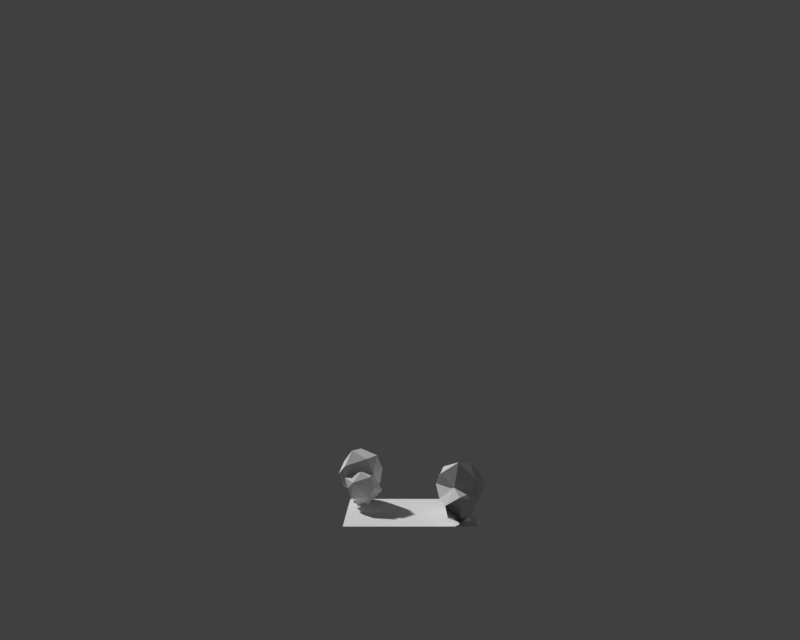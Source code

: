 # Source: StraightTile.blend  (saved by Blender 2.79.0; exported with 4.5.12 LTS)
import bpy
from mathutils import Matrix  # noqa: F401  (used for matrix-valued properties, if any)

bpy.ops.wm.read_factory_settings(use_empty=True)
scene = bpy.context.scene
scene.name = 'Scene'

# ---- collections
col_collection_1 = bpy.data.collections.new('Collection 1'); scene.collection.children.link(col_collection_1)

# ---- materials (node trees are filled in below, after node groups)
mat_material_004 = bpy.data.materials.new('Material.004')
mat_material_004.alpha_threshold = 0.0
mat_material_004.use_transparent_shadow = False
mat_material_004.roughness = 0.5
mat_material_004.specular_intensity = 0.0

# ---- material node trees

# ---- world
world_world = bpy.data.worlds.new('World'); scene.world = world_world
world_world.color = (0.05088, 0.05088, 0.05088)
world_world.use_sun_shadow = False
world_world.sun_shadow_jitter_overblur = 0.0
world_world.cycles.sampling_method = 'MANUAL'

# ---- cameras
cam_camera = bpy.data.cameras.new('Camera')
cam_camera.clip_end = 100.0
cam_camera.lens = 35.0
cam_camera.sensor_width = 32.0
cam_camera.sensor_height = 18.0
cam_camera.ortho_scale = 7.314
cam_camera.dof.focus_distance = 0.0
cam_camera.dof.aperture_fstop = 128.0

# ---- meshes
me_plane = bpy.data.meshes.new('Plane')
me_plane.from_pydata([(-1.0, -1.0, 0.0), (1.0, -1.0, 0.0), (-1.0, 1.0, 0.0), (1.0, 1.0, 0.0), (0.8905, -0.4938, 0.1301), (0.8411, -0.4612, 0.1767), (0.8266, -0.3393, 0.2512), (0.8133, -0.3189, 0.2103), (0.8594, -0.4703, 0.1108), (0.8638, -0.3123, 0.2105), (0.9109, -0.5394, 0.1351), (0.8598, -0.705, 0.238), (0.8727, -0.552, -0.003762), (0.9269, -0.7142, 0.2445), (0.8578, -0.5874, 0.1351), (0.896, -0.5748, 0.2739), (0.7446, -0.5601, -0.003763), (0.769, -0.4843, -0.003763), (0.7393, -0.555, 0.2739), (0.8455, -0.4592, 0.2739), (0.9204, -0.499, 0.2739), (0.8607, -0.4885, -0.01372), (0.8196, -0.5999, -0.003763), (0.7921, -0.3506, 0.2488), (0.7789, -0.3303, 0.2079), (0.8293, -0.3237, 0.2081), (0.8253, -0.7163, 0.2356), (0.8924, -0.7255, 0.2421), (0.8615, -0.5861, 0.2715), (0.7048, -0.5663, 0.2715), (0.811, -0.4705, 0.2715), (0.8859, -0.5104, 0.2715), (0.9536, -1.154, 0.1651), (0.9424, -1.179, 0.4678), (0.7994, -0.9431, 0.5623), (0.9047, -0.9193, 0.03388), (0.9207, -0.7191, 0.1836), (1.118, -0.911, 0.2642), (1.087, -1.045, 0.1992), (0.7466, -1.123, 0.1404), (0.6755, -0.8663, 0.2555), (0.7256, -0.6113, 0.165), (1.055, -0.8379, 0.4916), (1.117, -0.985, 0.4023), (0.7276, -1.2, 0.3356), (0.5757, -0.9703, 0.3917), (0.4434, -0.7076, 0.5681), (0.8337, -0.331, 0.1478), (1.046, -0.2749, 0.4949), (0.7835, -0.1427, 0.612), (0.6619, -0.1682, 0.08181), (0.6442, 0.04307, 0.227), (0.937, -0.1147, 0.1871), (0.442, -0.2416, 0.2952), (0.5519, 0.04135, 0.3831), (0.9032, 0.02248, 0.4651), (0.9868, -0.09833, 0.3541), (0.6554, -0.4007, 0.2754), (0.6343, 0.01406, 0.5519), (0.5831, -0.2623, 0.5703), (1.09, -0.8028, 0.6785), (0.8011, -0.6954, 0.9073), (0.4814, -0.5781, 0.3609), (1.063, -0.3712, 0.3617), (1.072, -0.5849, 0.2859), (1.048, -0.2817, 0.6794), (1.159, -0.4494, 0.5308), (0.5397, -0.7843, 0.7373), (0.6923, -0.3026, 0.7951), (0.533, -0.5789, 0.8132), (0.9464, -0.5335, 0.8951), (-0.8446, 0.2193, 0.218), (-0.8384, 0.1958, 0.1771), (-0.8884, 0.2053, 0.1773), (-0.762, 0.5771, 0.2048), (-0.8229, 0.6068, 0.2113), (-0.8371, 0.4647, 0.2407), (-0.6943, 0.397, 0.2407), (-0.8252, 0.3391, 0.2407), (-0.8839, 0.4004, 0.2407), (-0.7471, 1.033, 0.1344), (-0.729, 1.053, 0.437), (-0.6666, 0.7844, 0.5315), (-0.774, 0.7947, 0.00309), (-0.8518, 0.6095, 0.1529), (-0.9796, 0.8535, 0.2334), (-0.908, 0.971, 0.1684), (-0.5604, 0.9385, 0.1096), (-0.5729, 0.6729, 0.2247), (-0.7001, 0.4462, 0.1342), (-0.9425, 0.7644, 0.4609), (-0.9555, 0.9235, 0.3715), (-0.5183, 1.006, 0.3048), (-0.4456, 0.7404, 0.3609), (-0.402, 0.4496, 0.5373), (-0.8903, 0.2137, 0.117), (-1.11, 0.2266, 0.4641), (-0.9014, 0.01909, 0.5812), (-0.7779, 0.005399, 0.05102), (-0.827, -0.2009, 0.1962), (-1.056, 0.0404, 0.1563), (-0.546, 0.006428, 0.2644), (-0.7388, -0.2281, 0.3523), (-1.067, -0.1005, 0.4343), (-1.108, 0.0404, 0.3233), (-0.6992, 0.2242, 0.2446), (-0.8086, -0.1764, 0.5212), (-0.6737, 0.07016, 0.5395), (-0.9866, 0.742, 0.6478), (-0.7456, 0.5497, 0.8765), (-0.4785, 0.3384, 0.3301), (-1.095, 0.3234, 0.331), (-1.038, 0.5294, 0.2551), (-1.11, 0.2339, 0.6486), (-1.162, 0.4276, 0.5), (-0.4695, 0.5525, 0.7065), (-0.7649, 0.1426, 0.7643), (-0.5272, 0.3553, 0.7824), (-0.9342, 0.4412, 0.8643), (-0.9724, 0.3192, 0.1113), (-0.9356, 0.2729, 0.1579), (-0.9598, 0.1525, 0.2325), (-0.9536, 0.129, 0.1915), (-0.9501, 0.2872, 0.092), (-1.004, 0.1385, 0.1917), (-0.9775, 0.3689, 0.1163), (-0.8772, 0.5102, 0.2192), (-0.9372, 0.3689, -0.02255), (-0.9381, 0.5399, 0.2257), (-0.912, 0.3979, 0.1163), (-0.9523, 0.3978, 0.2552), (-0.8131, 0.3366, -0.02255), (-0.8599, 0.2723, -0.02255), (-0.8095, 0.3301, 0.2552), (-0.9404, 0.2723, 0.2552), (-0.9991, 0.3335, 0.2552), (-0.9456, 0.3048, -0.0325), (-0.8718, 0.3979, -0.02255)], [], [(0, 1, 3, 2), (7, 8, 5), (9, 4, 8), (10, 13, 12), (11, 14, 12), (22, 18, 16), (16, 18, 17), (15, 14, 10), (6, 7, 5), (7, 9, 8), (6, 4, 9, 7), (13, 11, 12), (22, 14, 15, 18), (17, 18, 19), (8, 17, 19, 5), (20, 15, 10, 21, 4), (21, 12, 22, 16, 17), (10, 12, 21), (14, 22, 12), (19, 20, 4, 5), (4, 6, 5), (21, 17, 8, 4), (14, 11, 13, 10), (28, 31, 30, 29), (35, 38, 32), (32, 38, 33), (41, 36, 35), (36, 41, 42), (32, 33, 44), (39, 44, 40), (33, 42, 34), (44, 33, 34), (46, 45, 34), (45, 44, 34), (40, 44, 45), (43, 42, 33), (40, 45, 46), (39, 32, 44), (33, 38, 43), (38, 37, 43), (43, 37, 42), (37, 36, 42), (35, 32, 39), (38, 35, 37), (35, 36, 37), (50, 52, 47), (47, 52, 48), (51, 54, 55), (47, 48, 57), (53, 50, 47, 57), (55, 58, 49), (48, 55, 49), (59, 48, 49), (59, 65, 48), (58, 59, 49), (53, 57, 59), (56, 55, 48), (55, 54, 58), (54, 59, 58), (54, 53, 59), (48, 52, 56), (56, 52, 55), (52, 51, 55), (51, 53, 54), (50, 51, 52), (50, 53, 51), (63, 64, 41, 57), (41, 64, 60, 42), (62, 46, 59), (68, 69, 61, 70), (42, 60, 34), (65, 68, 70), (60, 65, 70), (34, 60, 61), (69, 67, 61), (67, 34, 61), (61, 60, 70), (46, 34, 67), (66, 65, 60), (65, 59, 68), (59, 69, 68), (59, 46, 69), (46, 67, 69), (60, 64, 66), (64, 63, 66), (66, 63, 48, 65), (57, 62, 59), (62, 40, 46), (57, 41, 40, 62), (63, 57, 48), (40, 41, 35, 39), (44, 32, 35, 41, 40), (76, 79, 78, 77), (83, 86, 80), (80, 86, 81), (89, 84, 83), (84, 89, 90), (80, 81, 92), (87, 92, 88), (81, 90, 82), (92, 81, 82), (94, 93, 82), (93, 92, 82), (88, 92, 93), (91, 90, 81), (88, 93, 94), (87, 80, 92), (81, 86, 91), (86, 85, 91), (91, 85, 90), (85, 84, 90), (83, 80, 87), (86, 83, 85), (83, 84, 85), (98, 100, 95), (95, 100, 96), (99, 102, 103), (95, 96, 105), (101, 98, 95, 105), (103, 106, 97), (96, 103, 97), (107, 96, 97), (107, 113, 96), (106, 107, 97), (101, 105, 107), (104, 103, 96), (103, 102, 106), (102, 107, 106), (102, 101, 107), (96, 100, 104), (104, 100, 103), (100, 99, 103), (99, 101, 102), (98, 99, 100), (98, 101, 99), (111, 112, 89, 105), (89, 112, 108, 90), (110, 94, 107), (116, 117, 109, 118), (90, 108, 82), (113, 116, 118), (108, 113, 118), (82, 108, 109), (117, 115, 109), (115, 82, 109), (109, 108, 118), (94, 82, 115), (114, 113, 108), (113, 107, 116), (107, 117, 116), (107, 94, 117), (94, 115, 117), (108, 112, 114), (112, 111, 114), (114, 111, 96, 113), (105, 110, 107), (110, 88, 94), (105, 89, 88, 110), (111, 105, 96), (88, 89, 83, 87), (92, 80, 83, 89, 88), (122, 123, 120), (124, 119, 123), (125, 128, 127), (126, 129, 127), (137, 133, 131), (131, 133, 132), (130, 129, 125), (121, 122, 120), (122, 124, 123), (121, 119, 124, 122), (128, 126, 127), (137, 129, 130, 133), (132, 133, 134), (123, 132, 134, 120), (135, 130, 125, 136, 119), (136, 127, 137, 131, 132), (125, 127, 136), (129, 137, 127), (134, 135, 119, 120), (119, 121, 120), (136, 132, 123, 119), (129, 126, 128, 125)])
me_plane.polygons.foreach_set('use_smooth', [0, 1, 1, 1, 1, 1, 1, 1, 1, 1, 1, 1, 1, 1, 1, 1, 1, 1, 1, 1, 1, 1, 1, 1, 1, 1, 1, 1, 1, 1, 1, 1, 1, 1, 1, 1, 1, 1, 1, 1, 1, 1, 1, 1, 1, 1, 1, 1, 1, 1, 1, 1, 1, 1, 1, 1, 1, 1, 1, 1, 1, 1, 1, 1, 1, 1, 1, 1, 1, 1, 1, 1, 1, 1, 1, 1, 1, 1, 1, 1, 1, 1, 1, 1, 1, 1, 1, 1, 1, 1, 1, 1, 1, 1, 1, 1, 1, 1, 1, 1, 1, 1, 1, 1, 1, 1, 1, 1, 1, 1, 1, 1, 1, 1, 1, 1, 1, 1, 1, 1, 1, 1, 1, 1, 1, 1, 1, 1, 1, 1, 1, 1, 1, 1, 1, 1, 1, 1, 1, 1, 1, 1, 1, 1, 1, 1, 1, 1, 1, 1, 1, 1, 1, 1, 1, 1, 1, 1, 1, 1, 1, 1, 1, 1, 1, 1, 1, 1, 1, 1, 1, 1, 1, 1, 1, 1, 1, 1, 1, 1, 1, 1, 1])
_k = set([(4, 5), (4, 6), (4, 8), (4, 9), (4, 20), (4, 21), (5, 6), (5, 7), (5, 8), (5, 19), (6, 7), (7, 8), (7, 9), (8, 9), (8, 17), (10, 12), (10, 13), (10, 14), (10, 15), (10, 21), (11, 12), (11, 13), (11, 14), (12, 13), (12, 14), (12, 21), (12, 22), (14, 15), (14, 22), (16, 17), (16, 18), (16, 22), (17, 18), (17, 19), (17, 21), (18, 22), (32, 33), (32, 38), (32, 39), (33, 34), (33, 38), (33, 42), (33, 43), (33, 44), (34, 42), (34, 44), (34, 45), (34, 46), (34, 60), (34, 61), (34, 67), (35, 36), (35, 37), (35, 38), (35, 39), (36, 37), (36, 41), (36, 42), (37, 38), (37, 42), (37, 43), (38, 43), (39, 40), (39, 44), (40, 45), (40, 46), (40, 62), (41, 42), (41, 57), (41, 64), (42, 43), (42, 60), (44, 45), (45, 46), (46, 59), (46, 62), (46, 67), (46, 69), (47, 48), (47, 50), (47, 52), (47, 57), (48, 49), (48, 52), (48, 55), (48, 56), (48, 57), (48, 59), (48, 63), (48, 65), (49, 55), (49, 58), (49, 59), (50, 51), (50, 52), (50, 53), (51, 52), (51, 53), (51, 54), (51, 55), (52, 55), (52, 56), (53, 54), (53, 57), (53, 59), (54, 55), (54, 58), (55, 56), (55, 58), (57, 59), (57, 62), (57, 63), (58, 59), (59, 62), (59, 65), (59, 68), (59, 69), (60, 61), (60, 64), (60, 65), (60, 66), (60, 70), (61, 67), (61, 69), (61, 70), (63, 64), (63, 66), (64, 66), (65, 66), (65, 68), (65, 70), (67, 69), (68, 69), (68, 70), (80, 81), (80, 86), (80, 87), (81, 82), (81, 86), (81, 90), (81, 91), (81, 92), (82, 90), (82, 92), (82, 93), (82, 94), (82, 108), (82, 109), (82, 115), (83, 84), (83, 85), (83, 86), (83, 87), (84, 85), (84, 89), (84, 90), (85, 86), (85, 90), (85, 91), (86, 91), (87, 88), (87, 92), (88, 93), (88, 94), (88, 110), (89, 90), (89, 105), (89, 112), (90, 91), (90, 108), (92, 93), (93, 94), (94, 107), (94, 110), (94, 115), (94, 117), (95, 96), (95, 98), (95, 100), (95, 105), (96, 97), (96, 100), (96, 103), (96, 104), (96, 105), (96, 107), (96, 111), (96, 113), (97, 103), (97, 106), (97, 107), (98, 99), (98, 100), (98, 101), (99, 100), (99, 101), (99, 102), (99, 103), (100, 103), (100, 104), (101, 102), (101, 105), (101, 107), (102, 103), (102, 106), (103, 104), (103, 106), (105, 107), (105, 110), (105, 111), (106, 107), (107, 110), (107, 113), (107, 116), (107, 117), (108, 109), (108, 112), (108, 113), (108, 114), (108, 118), (109, 115), (109, 117), (109, 118), (111, 112), (111, 114), (112, 114), (113, 114), (113, 116), (113, 118), (115, 117), (116, 117), (116, 118), (119, 120), (119, 121), (119, 123), (119, 124), (119, 135), (119, 136), (120, 121), (120, 122), (120, 123), (120, 134), (121, 122), (122, 123), (122, 124), (123, 124), (123, 132), (125, 127), (125, 128), (125, 129), (125, 130), (125, 136), (126, 127), (126, 128), (126, 129), (127, 128), (127, 129), (127, 136), (127, 137), (129, 130), (129, 137), (131, 132), (131, 133), (131, 137), (132, 133), (132, 134), (132, 136), (133, 137)])
me_plane.attributes.new('sharp_edge', 'BOOLEAN', 'EDGE').data.foreach_set('value', [ (min(e.vertices), max(e.vertices)) in _k for e in me_plane.edges])
_uv = me_plane.uv_layers.new(name='UVMap')
_uv.uv.foreach_set('vector', [0.5716, 0.9414, 0.5708, 0.554, 0.9468, 0.551, 0.9453, 0.9414, 0.2638, 0.9835, 0.2604, 0.9471, 0.2871, 0.9632, 0.3438, 0.9612, 0.3533, 0.9955, 0.3358, 0.9955, 0.4179, 0.8755, 0.4318, 0.7663, 0.4318, 0.9513, 0.4896, 0.9574, 0.4831, 0.8595, 0.4896, 0.7663, 0.3753, 0.9201, 0.4027, 0.7663, 0.4027, 0.9293, 0.2837, 0.9266, 0.2604, 0.7663, 0.2996, 0.9471, 0.3424, 0.7663, 0.3589, 0.8432, 0.3358, 0.8597, 0.2871, 0.9886, 0.2638, 0.9835, 0.2871, 0.9632, 0.3321, 0.9844, 0.3135, 0.974, 0.3321, 0.9471, 0.2884, 0.9471, 0.3135, 0.9831, 0.2871, 0.9831, 0.2908, 0.9609, 0.4572, 0.961, 0.4318, 0.9538, 0.4572, 0.7663, 0.3753, 0.9201, 0.3589, 0.8432, 0.3424, 0.7663, 0.4027, 0.7663, 0.2996, 0.9471, 0.2604, 0.7663, 0.3099, 0.7884, 0.3272, 0.8797, 0.2996, 0.9471, 0.3099, 0.7884, 0.3156, 0.8448, 0.4027, 0.8126, 0.4144, 0.7955, 0.4179, 0.8755, 0.4253, 0.9765, 0.414, 0.8946, 0.354, 0.9612, 0.3523, 0.9366, 0.3753, 0.9201, 0.4027, 0.9293, 0.3895, 0.9531, 0.4179, 0.8755, 0.4318, 0.9513, 0.4253, 0.9765, 0.3589, 0.8432, 0.3753, 0.9201, 0.3523, 0.9366, 0.3099, 0.7884, 0.3358, 0.7731, 0.3358, 0.8601, 0.3156, 0.8448, 0.3135, 0.9831, 0.2884, 0.9471, 0.3083, 0.9531, 0.3358, 0.947, 0.2996, 0.9471, 0.3272, 0.8797, 0.3358, 0.8601, 0.4604, 0.8665, 0.4572, 0.7701, 0.4831, 0.7663, 0.4831, 0.8832, 0.1479, 0.9432, 0.142, 0.9459, 0.1397, 0.938, 0.1479, 0.9266, 0.03616, 0.9978, 0.01785, 0.9679, 0.03365, 0.9634, 0.03365, 0.9634, 0.01785, 0.9679, 0.03616, 0.9218, 0.1194, 0.8697, 0.1194, 0.8902, 0.1086, 0.8852, 0.1264, 0.9443, 0.1397, 0.9266, 0.1397, 0.9916, 0.02523, 0.8905, 0.0132, 0.8506, 0.04028, 0.8559, 0.04781, 0.8866, 0.04028, 0.8559, 0.05422, 0.8878, 0.1569, 0.8564, 0.1693, 0.8328, 0.1693, 0.8669, 0.171, 0.8493, 0.1693, 0.8328, 0.1819, 0.8382, 0.1204, 0.8273, 0.1331, 0.8233, 0.1566, 0.8436, 0.1819, 0.8544, 0.171, 0.8493, 0.1819, 0.8382, 0.05422, 0.8878, 0.04028, 0.8559, 0.05698, 0.8589, 0.116, 0.9517, 0.1086, 0.9472, 0.116, 0.9211, 0.1469, 0.7978, 0.1331, 0.8233, 0.1204, 0.8273, 0.04781, 0.8866, 0.02523, 0.8905, 0.04028, 0.8559, 0.03616, 0.9218, 0.01785, 0.9679, 0.01455, 0.9458, 0.01785, 0.9679, 0.0132, 0.9694, 0.01455, 0.9458, 0.133, 0.9942, 0.1204, 0.9744, 0.1397, 0.9916, 0.1204, 0.9744, 0.1264, 0.9443, 0.1397, 0.9916, 0.03945, 0.9218, 0.02523, 0.8905, 0.04781, 0.8866, 0.113, 0.9198, 0.1086, 0.8852, 0.1192, 0.9211, 0.1086, 0.8852, 0.1194, 0.8902, 0.1192, 0.9211, 0.1656, 0.9266, 0.1343, 0.9212, 0.1468, 0.9085, 0.1468, 0.9085, 0.1343, 0.9212, 0.1204, 0.8706, 0.1587, 0.8328, 0.1569, 0.8088, 0.1937, 0.8154, 0.1468, 0.9085, 0.1204, 0.8706, 0.1656, 0.8837, 0.1656, 0.9137, 0.1715, 0.8706, 0.1959, 0.8794, 0.1886, 0.9098, 0.1937, 0.8154, 0.1727, 0.7904, 0.1937, 0.7797, 0.1944, 0.8277, 0.2041, 0.8004, 0.2237, 0.83, 0.07258, 0.8506, 0.07258, 0.9027, 0.06667, 0.8741, 0.0132, 0.8178, 0.0625, 0.8159, 0.05919, 0.8402, 0.1727, 0.7904, 0.1767, 0.7662, 0.1937, 0.7797, 0.1656, 0.9137, 0.1886, 0.9098, 0.1959, 0.9388, 0.1937, 0.7962, 0.2041, 0.8004, 0.1944, 0.8277, 0.1937, 0.8154, 0.1569, 0.8088, 0.1727, 0.7904, 0.05553, 0.9604, 0.04684, 0.9218, 0.06121, 0.9416, 0.05553, 0.9604, 0.03616, 0.9509, 0.04684, 0.9218, 0.07033, 0.9027, 0.07033, 0.9483, 0.06667, 0.929, 0.1937, 0.7962, 0.194, 0.7758, 0.2041, 0.8004, 0.194, 0.7758, 0.2237, 0.7662, 0.2041, 0.8004, 0.06121, 0.9838, 0.03616, 0.9509, 0.05553, 0.9604, 0.1915, 0.86, 0.1819, 0.8551, 0.1915, 0.8328, 0.05332, 0.9908, 0.03616, 0.9509, 0.06121, 0.9838, 0.06667, 0.886, 0.05751, 0.8883, 0.05698, 0.8534, 0.06667, 0.8506, 0.1204, 0.8697, 0.08268, 0.8561, 0.08728, 0.7886, 0.08992, 0.8105, 0.2237, 0.8199, 0.2271, 0.785, 0.2447, 0.8221, 0.1009, 0.912, 0.07348, 0.8998, 0.08746, 0.8697, 0.1086, 0.8746, 0.08992, 0.8105, 0.08728, 0.7886, 0.1204, 0.7933, 0.0625, 0.8159, 0.02845, 0.7889, 0.05889, 0.7662, 0.07348, 0.7783, 0.0625, 0.8159, 0.05889, 0.7662, 0.1204, 0.7933, 0.08728, 0.7886, 0.12, 0.7662, 0.1479, 0.9331, 0.1541, 0.9266, 0.1541, 0.9495, 0.1283, 0.855, 0.1566, 0.8436, 0.1569, 0.8706, 0.2035, 0.83, 0.2035, 0.8699, 0.1937, 0.851, 0.1204, 0.8273, 0.1566, 0.8436, 0.1283, 0.855, 0.07348, 0.8258, 0.0625, 0.8159, 0.07348, 0.7783, 0.0625, 0.8159, 0.0132, 0.8178, 0.02845, 0.7889, 0.1086, 0.9438, 0.07348, 0.8998, 0.1009, 0.912, 0.2447, 0.8221, 0.2271, 0.785, 0.2447, 0.7702, 0.2271, 0.785, 0.2375, 0.7662, 0.2447, 0.7702, 0.08728, 0.7886, 0.08268, 0.8561, 0.07348, 0.8341, 0.05751, 0.8883, 0.06667, 0.886, 0.06488, 0.913, 0.07348, 0.8258, 0.05998, 0.8506, 0.05919, 0.8402, 0.0625, 0.8159, 0.2338, 0.852, 0.2237, 0.8199, 0.2447, 0.8221, 0.1284, 0.7906, 0.1469, 0.7978, 0.1204, 0.8273, 0.151, 0.7662, 0.1569, 0.7672, 0.1469, 0.7978, 0.1284, 0.7906, 0.05998, 0.8506, 0.01757, 0.8476, 0.05919, 0.8402, 0.05422, 0.8878, 0.05698, 0.92, 0.03945, 0.9218, 0.04781, 0.8866, 0.1964, 0.8706, 0.2245, 0.8953, 0.2245, 0.9299, 0.2056, 0.9367, 0.1959, 0.9061, 0.1479, 0.9432, 0.142, 0.9459, 0.1397, 0.938, 0.1479, 0.9266, 0.03616, 0.9978, 0.01785, 0.9679, 0.03365, 0.9634, 0.03365, 0.9634, 0.01785, 0.9679, 0.03616, 0.9218, 0.1194, 0.8697, 0.1194, 0.8902, 0.1086, 0.8852, 0.1264, 0.9443, 0.1397, 0.9266, 0.1397, 0.9916, 0.02523, 0.8905, 0.0132, 0.8506, 0.04028, 0.8559, 0.04781, 0.8866, 0.04028, 0.8559, 0.05422, 0.8878, 0.1569, 0.8564, 0.1693, 0.8328, 0.1693, 0.8669, 0.171, 0.8493, 0.1693, 0.8328, 0.1819, 0.8382, 0.1204, 0.8273, 0.1331, 0.8233, 0.1566, 0.8436, 0.1819, 0.8544, 0.171, 0.8493, 0.1819, 0.8382, 0.05422, 0.8878, 0.04028, 0.8559, 0.05698, 0.8589, 0.116, 0.9517, 0.1086, 0.9472, 0.116, 0.9211, 0.1469, 0.7978, 0.1331, 0.8233, 0.1204, 0.8273, 0.04781, 0.8866, 0.02523, 0.8905, 0.04028, 0.8559, 0.03616, 0.9218, 0.01785, 0.9679, 0.01455, 0.9458, 0.01785, 0.9679, 0.0132, 0.9694, 0.01455, 0.9458, 0.133, 0.9942, 0.1204, 0.9744, 0.1397, 0.9916, 0.1204, 0.9744, 0.1264, 0.9443, 0.1397, 0.9916, 0.03945, 0.9218, 0.02523, 0.8905, 0.04781, 0.8866, 0.113, 0.9198, 0.1086, 0.8852, 0.1192, 0.9211, 0.1086, 0.8852, 0.1194, 0.8902, 0.1192, 0.9211, 0.1656, 0.9266, 0.1343, 0.9212, 0.1468, 0.9085, 0.1468, 0.9085, 0.1343, 0.9212, 0.1204, 0.8706, 0.1587, 0.8328, 0.1569, 0.8088, 0.1937, 0.8154, 0.1468, 0.9085, 0.1204, 0.8706, 0.1656, 0.8837, 0.1656, 0.9137, 0.1715, 0.8706, 0.1959, 0.8794, 0.1886, 0.9098, 0.1937, 0.8154, 0.1727, 0.7904, 0.1937, 0.7797, 0.1944, 0.8277, 0.2041, 0.8004, 0.2237, 0.83, 0.07258, 0.8506, 0.07258, 0.9027, 0.06667, 0.8741, 0.0132, 0.8178, 0.0625, 0.8159, 0.05919, 0.8402, 0.1727, 0.7904, 0.1767, 0.7662, 0.1937, 0.7797, 0.1656, 0.9137, 0.1886, 0.9098, 0.1959, 0.9388, 0.1937, 0.7962, 0.2041, 0.8004, 0.1944, 0.8277, 0.1937, 0.8154, 0.1569, 0.8088, 0.1727, 0.7904, 0.05553, 0.9604, 0.04684, 0.9218, 0.06121, 0.9416, 0.05553, 0.9604, 0.03616, 0.9509, 0.04684, 0.9218, 0.07033, 0.9027, 0.07033, 0.9483, 0.06667, 0.929, 0.1937, 0.7962, 0.194, 0.7758, 0.2041, 0.8004, 0.194, 0.7758, 0.2237, 0.7662, 0.2041, 0.8004, 0.06121, 0.9838, 0.03616, 0.9509, 0.05553, 0.9604, 0.1915, 0.86, 0.1819, 0.8551, 0.1915, 0.8328, 0.05332, 0.9908, 0.03616, 0.9509, 0.06121, 0.9838, 0.06667, 0.886, 0.05751, 0.8883, 0.05698, 0.8534, 0.06667, 0.8506, 0.1204, 0.8697, 0.08268, 0.8561, 0.08728, 0.7886, 0.08992, 0.8105, 0.2237, 0.8199, 0.2271, 0.785, 0.2447, 0.8221, 0.1009, 0.912, 0.07348, 0.8998, 0.08746, 0.8697, 0.1086, 0.8746, 0.08992, 0.8105, 0.08728, 0.7886, 0.1204, 0.7933, 0.0625, 0.8159, 0.02845, 0.7889, 0.05889, 0.7662, 0.07348, 0.7783, 0.0625, 0.8159, 0.05889, 0.7662, 0.1204, 0.7933, 0.08728, 0.7886, 0.12, 0.7662, 0.1479, 0.9331, 0.1541, 0.9266, 0.1541, 0.9495, 0.1283, 0.855, 0.1566, 0.8436, 0.1569, 0.8706, 0.2035, 0.83, 0.2035, 0.8699, 0.1937, 0.851, 0.1204, 0.8273, 0.1566, 0.8436, 0.1283, 0.855, 0.07348, 0.8258, 0.0625, 0.8159, 0.07348, 0.7783, 0.0625, 0.8159, 0.0132, 0.8178, 0.02845, 0.7889, 0.1086, 0.9438, 0.07348, 0.8998, 0.1009, 0.912, 0.2447, 0.8221, 0.2271, 0.785, 0.2447, 0.7702, 0.2271, 0.785, 0.2375, 0.7662, 0.2447, 0.7702, 0.08728, 0.7886, 0.08268, 0.8561, 0.07348, 0.8341, 0.05751, 0.8883, 0.06667, 0.886, 0.06488, 0.913, 0.07348, 0.8258, 0.05998, 0.8506, 0.05919, 0.8402, 0.0625, 0.8159, 0.2338, 0.852, 0.2237, 0.8199, 0.2447, 0.8221, 0.1284, 0.7906, 0.1469, 0.7978, 0.1204, 0.8273, 0.151, 0.7662, 0.1569, 0.7672, 0.1469, 0.7978, 0.1284, 0.7906, 0.05998, 0.8506, 0.01757, 0.8476, 0.05919, 0.8402, 0.05422, 0.8878, 0.05698, 0.92, 0.03945, 0.9218, 0.04781, 0.8866, 0.1964, 0.8706, 0.2245, 0.8953, 0.2245, 0.9299, 0.2056, 0.9367, 0.1959, 0.9061, 0.2638, 0.9835, 0.2604, 0.9471, 0.2871, 0.9632, 0.3438, 0.9612, 0.3533, 0.9955, 0.3358, 0.9955, 0.4179, 0.8755, 0.4318, 0.7663, 0.4318, 0.9513, 0.4896, 0.9574, 0.4831, 0.8595, 0.4896, 0.7663, 0.3753, 0.9201, 0.4027, 0.7663, 0.4027, 0.9293, 0.2837, 0.9266, 0.2604, 0.7663, 0.2996, 0.9471, 0.3424, 0.7663, 0.3589, 0.8432, 0.3358, 0.8597, 0.2871, 0.9886, 0.2638, 0.9835, 0.2871, 0.9632, 0.3321, 0.9844, 0.3135, 0.974, 0.3321, 0.9471, 0.2884, 0.9471, 0.3135, 0.9831, 0.2871, 0.9831, 0.2908, 0.9609, 0.4572, 0.961, 0.4318, 0.9538, 0.4572, 0.7663, 0.3753, 0.9201, 0.3589, 0.8432, 0.3424, 0.7663, 0.4027, 0.7663, 0.2996, 0.9471, 0.2604, 0.7663, 0.3099, 0.7884, 0.3272, 0.8797, 0.2996, 0.9471, 0.3099, 0.7884, 0.3156, 0.8448, 0.4027, 0.8126, 0.4144, 0.7955, 0.4179, 0.8755, 0.4253, 0.9765, 0.414, 0.8946, 0.354, 0.9612, 0.3523, 0.9366, 0.3753, 0.9201, 0.4027, 0.9293, 0.3895, 0.9531, 0.4179, 0.8755, 0.4318, 0.9513, 0.4253, 0.9765, 0.3589, 0.8432, 0.3753, 0.9201, 0.3523, 0.9366, 0.3099, 0.7884, 0.3358, 0.7731, 0.3358, 0.8601, 0.3156, 0.8448, 0.3135, 0.9831, 0.2884, 0.9471, 0.3083, 0.9531, 0.3358, 0.947, 0.2996, 0.9471, 0.3272, 0.8797, 0.3358, 0.8601, 0.4604, 0.8665, 0.4572, 0.7701, 0.4831, 0.7663, 0.4831, 0.8832])
_uv.active_render = True
_uv = me_plane.uv_layers.new(name='TextureAtlas')
_uv.uv.foreach_set('vector', [0.0, 0.0, 0.0, 0.0, 0.0, 0.0, 0.0, 0.0, 0.0, 0.0, 0.0, 0.0, 0.0, 0.0, 0.0, 0.0, 0.0, 0.0, 0.0, 0.0, 0.0, 0.0, 0.0, 0.0, 0.0, 0.0, 0.0, 0.0, 0.0, 0.0, 0.0, 0.0, 0.0, 0.0, 0.0, 0.0, 0.0, 0.0, 0.0, 0.0, 0.0, 0.0, 0.0, 0.0, 0.0, 0.0, 0.0, 0.0, 0.0, 0.0, 0.0, 0.0, 0.0, 0.0, 0.0, 0.0, 0.0, 0.0, 0.0, 0.0, 0.0, 0.0, 0.0, 0.0, 0.0, 0.0, 0.0, 0.0, 0.0, 0.0, 0.0, 0.0, 0.0, 0.0, 0.0, 0.0, 0.0, 0.0, 0.0, 0.0, 0.0, 0.0, 0.0, 0.0, 0.0, 0.0, 0.0, 0.0, 0.0, 0.0, 0.0, 0.0, 0.0, 0.0, 0.0, 0.0, 0.0, 0.0, 0.0, 0.0, 0.0, 0.0, 0.0, 0.0, 0.0, 0.0, 0.0, 0.0, 0.0, 0.0, 0.0, 0.0, 0.0, 0.0, 0.0, 0.0, 0.0, 0.0, 0.0, 0.0, 0.0, 0.0, 0.0, 0.0, 0.0, 0.0, 0.0, 0.0, 0.0, 0.0, 0.0, 0.0, 0.0, 0.0, 0.0, 0.0, 0.0, 0.0, 0.0, 0.0, 0.0, 0.0, 0.0, 0.0, 0.0, 0.0, 0.0, 0.0, 0.0, 0.0, 0.0, 0.0, 0.0, 0.0, 0.0, 0.0, 0.0, 0.0, 0.0, 0.0, 0.1723, 0.9075, 0.1467, 0.9233, 0.1368, 0.8848, 0.1723, 0.8246, 0.904, 0.7667, 0.8226, 0.6244, 0.8987, 0.6047, 0.8987, 0.6047, 0.8226, 0.6244, 0.904, 0.4039, 0.3846, 0.6709, 0.3846, 0.7689, 0.3353, 0.7452, 0.1618, 0.586, 0.222, 0.4989, 0.222, 0.8176, 0.6813, 0.6048, 0.6844, 0.4039, 0.7951, 0.4727, 0.7254, 0.3096, 0.7254, 0.3975, 0.6729, 0.3221, 0.85, 0.9175, 0.9006, 0.7898, 0.9006, 0.9592, 0.85, 0.8404, 0.85, 0.9762, 0.7951, 0.9192, 0.4449, 0.8631, 0.3846, 0.8098, 0.4449, 0.6709, 0.8034, 0.7667, 0.85, 0.8404, 0.7951, 0.9192, 0.7375, 0.7821, 0.7375, 0.9449, 0.6813, 0.9077, 0.8676, 0.7667, 0.9006, 0.7898, 0.85, 0.9175, 0.466, 0.8651, 0.4449, 0.7293, 0.466, 0.6709, 0.7822, 0.6238, 0.6813, 0.6048, 0.7951, 0.4727, 0.904, 0.4039, 0.8226, 0.6244, 0.8008, 0.5168, 0.8226, 0.6244, 0.7951, 0.6297, 0.8008, 0.5168, 0.1956, 0.8246, 0.1368, 0.7301, 0.222, 0.8176, 0.1368, 0.7301, 0.1618, 0.586, 0.222, 0.8176, 0.6885, 0.7666, 0.6813, 0.6048, 0.7822, 0.6238, 0.3554, 0.91, 0.3353, 0.7452, 0.384, 0.9166, 0.3353, 0.7452, 0.3846, 0.7689, 0.384, 0.9166, 0.6813, 0.4039, 0.6813, 0.56, 0.6158, 0.5016, 0.6158, 0.5016, 0.6813, 0.56, 0.4671, 0.6677, 0.4671, 0.6709, 0.3664, 0.6288, 0.4671, 0.4694, 0.6158, 0.5016, 0.4671, 0.6677, 0.491, 0.4341, 0.0, 0.7021, 0.03378, 0.4989, 0.1368, 0.5483, 0.0979, 0.6908, 0.4671, 0.4694, 0.3232, 0.5169, 0.3189, 0.4039, 0.6802, 0.3002, 0.7164, 0.1737, 0.8129, 0.3096, 0.6702, 0.6677, 0.6702, 0.9096, 0.644, 0.7749, 0.5063, 0.169, 0.2665, 0.1678, 0.2931, 0.05191, 0.3232, 0.5169, 0.2271, 0.4632, 0.3189, 0.4039, 0.0, 0.7021, 0.0979, 0.6908, 0.1368, 0.8291, 0.6729, 0.1508, 0.7164, 0.1737, 0.6802, 0.3002, 0.4671, 0.4694, 0.3664, 0.6288, 0.3232, 0.5169, 0.3664, 0.6288, 0.2271, 0.4632, 0.3232, 0.5169, 0.3664, 0.6288, 0.2888, 0.6425, 0.2271, 0.4632, 0.9024, 0.1642, 0.9024, 0.3815, 0.8857, 0.2895, 0.6729, 0.1508, 0.6778, 0.04895, 0.7164, 0.1737, 0.6778, 0.04895, 0.8129, 0.0, 0.7164, 0.1737, 0.2454, 0.6863, 0.291, 0.8785, 0.2271, 0.7994, 0.781, 0.9119, 0.7375, 0.8884, 0.781, 0.7821, 0.291, 0.6709, 0.291, 0.8785, 0.2454, 0.6863, 0.3353, 0.8396, 0.2935, 0.8504, 0.291, 0.6842, 0.3353, 0.6709, 0.2271, 0.4989, 0.05302, 0.4354, 0.07001, 0.1127, 0.08841, 0.2192, 0.904, 0.6601, 0.9194, 0.4936, 1.0, 0.6704, 0.6401, 0.1927, 0.5063, 0.1496, 0.571, 0.0, 0.6729, 0.0129, 0.08841, 0.2192, 0.07001, 0.1127, 0.2271, 0.1355, 0.2665, 0.1678, 0.4215, 0.3041, 0.2765, 0.4039, 0.8129, 0.1698, 0.8857, 0.05555, 0.8857, 0.2364, 0.2271, 0.1355, 0.07001, 0.1127, 0.2069, 0.0, 0.9131, 0.1642, 0.8857, 0.1579, 0.9131, 0.0, 0.5717, 0.8307, 0.4671, 0.7488, 0.5717, 0.6677, 0.878, 0.3495, 0.8129, 0.1698, 0.8857, 0.2364, 0.4785, 0.9274, 0.4671, 0.7488, 0.5717, 0.8307, 0.837, 0.0, 0.8857, 0.05555, 0.8129, 0.1698, 0.2665, 0.1678, 0.5063, 0.169, 0.4215, 0.3041, 0.6729, 0.3511, 0.5063, 0.1496, 0.6401, 0.1927, 1.0, 0.6704, 0.9194, 0.4936, 1.0, 0.4228, 0.9194, 0.4936, 0.967, 0.4039, 1.0, 0.4228, 0.07001, 0.1127, 0.05302, 0.4354, 0.0, 0.3267, 0.2935, 0.8504, 0.3353, 0.8396, 0.3271, 0.9683, 0.2271, 0.1157, 0.2994, 0.0, 0.2931, 0.05191, 0.2665, 0.1678, 0.9501, 0.8134, 0.904, 0.6601, 1.0, 0.6704, 0.5717, 0.8377, 0.644, 0.8152, 0.644, 1.0, 0.5899, 0.678, 0.6234, 0.7414, 0.644, 0.8152, 0.5717, 0.8377, 0.2994, 0.0, 0.5063, 0.02264, 0.2931, 0.05191, 0.7951, 0.6356, 0.7729, 0.7088, 0.7541, 0.702, 0.7886, 0.6297, 0.0, 0.0, 0.0, 0.0, 0.0, 0.0, 0.0, 0.0, 0.0, 0.0, 0.1723, 0.9075, 0.1467, 0.9233, 0.1368, 0.8848, 0.1723, 0.8246, 0.904, 0.7667, 0.8226, 0.6244, 0.8987, 0.6047, 0.8987, 0.6047, 0.8226, 0.6244, 0.904, 0.4039, 0.3846, 0.6709, 0.3846, 0.7689, 0.3353, 0.7452, 0.1618, 0.586, 0.222, 0.4989, 0.222, 0.8176, 0.6813, 0.6048, 0.6844, 0.4039, 0.7951, 0.4727, 0.7254, 0.3096, 0.7254, 0.3975, 0.6729, 0.3221, 0.85, 0.9175, 0.9006, 0.7898, 0.9006, 0.9592, 0.85, 0.8404, 0.85, 0.9762, 0.7951, 0.9192, 0.4449, 0.8631, 0.3846, 0.8098, 0.4449, 0.6709, 0.8034, 0.7667, 0.85, 0.8404, 0.7951, 0.9192, 0.7375, 0.7821, 0.7375, 0.9449, 0.6813, 0.9077, 0.8676, 0.7667, 0.9006, 0.7898, 0.85, 0.9175, 0.466, 0.8651, 0.4449, 0.7293, 0.466, 0.6709, 0.7822, 0.6238, 0.6813, 0.6048, 0.7951, 0.4727, 0.904, 0.4039, 0.8226, 0.6244, 0.8008, 0.5168, 0.8226, 0.6244, 0.7951, 0.6297, 0.8008, 0.5168, 0.1956, 0.8246, 0.1368, 0.7301, 0.222, 0.8176, 0.1368, 0.7301, 0.1618, 0.586, 0.222, 0.8176, 0.6885, 0.7666, 0.6813, 0.6048, 0.7822, 0.6238, 0.3554, 0.91, 0.3353, 0.7452, 0.384, 0.9166, 0.3353, 0.7452, 0.3846, 0.7689, 0.384, 0.9166, 0.6813, 0.4039, 0.6813, 0.56, 0.6158, 0.5016, 0.6158, 0.5016, 0.6813, 0.56, 0.4671, 0.6677, 0.4671, 0.6709, 0.3664, 0.6288, 0.4671, 0.4694, 0.6158, 0.5016, 0.4671, 0.6677, 0.491, 0.4341, 0.0, 0.7021, 0.03378, 0.4989, 0.1368, 0.5483, 0.0979, 0.6908, 0.4671, 0.4694, 0.3232, 0.5169, 0.3189, 0.4039, 0.6802, 0.3002, 0.7164, 0.1737, 0.8129, 0.3096, 0.6702, 0.6677, 0.6702, 0.9096, 0.644, 0.7749, 0.5063, 0.169, 0.2665, 0.1678, 0.2931, 0.05191, 0.3232, 0.5169, 0.2271, 0.4632, 0.3189, 0.4039, 0.0, 0.7021, 0.0979, 0.6908, 0.1368, 0.8291, 0.6729, 0.1508, 0.7164, 0.1737, 0.6802, 0.3002, 0.4671, 0.4694, 0.3664, 0.6288, 0.3232, 0.5169, 0.3664, 0.6288, 0.2271, 0.4632, 0.3232, 0.5169, 0.3664, 0.6288, 0.2888, 0.6425, 0.2271, 0.4632, 0.9024, 0.1642, 0.9024, 0.3815, 0.8857, 0.2895, 0.6729, 0.1508, 0.6778, 0.04895, 0.7164, 0.1737, 0.6778, 0.04895, 0.8129, 0.0, 0.7164, 0.1737, 0.2454, 0.6863, 0.291, 0.8785, 0.2271, 0.7994, 0.781, 0.9119, 0.7375, 0.8884, 0.781, 0.7821, 0.291, 0.6709, 0.291, 0.8785, 0.2454, 0.6863, 0.3353, 0.8396, 0.2935, 0.8504, 0.291, 0.6842, 0.3353, 0.6709, 0.2271, 0.4989, 0.05302, 0.4354, 0.07001, 0.1127, 0.08841, 0.2192, 0.904, 0.6601, 0.9194, 0.4936, 1.0, 0.6704, 0.6401, 0.1927, 0.5063, 0.1496, 0.571, 0.0, 0.6729, 0.0129, 0.08841, 0.2192, 0.07001, 0.1127, 0.2271, 0.1355, 0.2665, 0.1678, 0.4215, 0.3041, 0.2765, 0.4039, 0.8129, 0.1698, 0.8857, 0.05555, 0.8857, 0.2364, 0.2271, 0.1355, 0.07001, 0.1127, 0.2069, 0.0, 0.9131, 0.1642, 0.8857, 0.1579, 0.9131, 0.0, 0.5717, 0.8307, 0.4671, 0.7488, 0.5717, 0.6677, 0.878, 0.3495, 0.8129, 0.1698, 0.8857, 0.2364, 0.4785, 0.9274, 0.4671, 0.7488, 0.5717, 0.8307, 0.837, 0.0, 0.8857, 0.05555, 0.8129, 0.1698, 0.2665, 0.1678, 0.5063, 0.169, 0.4215, 0.3041, 0.6729, 0.3511, 0.5063, 0.1496, 0.6401, 0.1927, 1.0, 0.6704, 0.9194, 0.4936, 1.0, 0.4228, 0.9194, 0.4936, 0.967, 0.4039, 1.0, 0.4228, 0.07001, 0.1127, 0.05302, 0.4354, 0.0, 0.3267, 0.2935, 0.8504, 0.3353, 0.8396, 0.3271, 0.9683, 0.2271, 0.1157, 0.2994, 0.0, 0.2931, 0.05191, 0.2665, 0.1678, 0.9501, 0.8134, 0.904, 0.6601, 1.0, 0.6704, 0.5717, 0.8377, 0.644, 0.8152, 0.644, 1.0, 0.5899, 0.678, 0.6234, 0.7414, 0.644, 0.8152, 0.5717, 0.8377, 0.2994, 0.0, 0.5063, 0.02264, 0.2931, 0.05191, 0.7951, 0.6356, 0.7729, 0.7088, 0.7541, 0.702, 0.7886, 0.6297, 0.0, 0.0, 0.0, 0.0, 0.0, 0.0, 0.0, 0.0, 0.0, 0.0, 0.0, 0.0, 0.0, 0.0, 0.0, 0.0, 0.0, 0.0, 0.0, 0.0, 0.0, 0.0, 0.0, 0.0, 0.0, 0.0, 0.0, 0.0, 0.0, 0.0, 0.0, 0.0, 0.0, 0.0, 0.0, 0.0, 0.0, 0.0, 0.0, 0.0, 0.0, 0.0, 0.0, 0.0, 0.0, 0.0, 0.0, 0.0, 0.0, 0.0, 0.0, 0.0, 0.0, 0.0, 0.0, 0.0, 0.0, 0.0, 0.0, 0.0, 0.0, 0.0, 0.0, 0.0, 0.0, 0.0, 0.0, 0.0, 0.0, 0.0, 0.0, 0.0, 0.0, 0.0, 0.0, 0.0, 0.0, 0.0, 0.0, 0.0, 0.0, 0.0, 0.0, 0.0, 0.0, 0.0, 0.0, 0.0, 0.0, 0.0, 0.0, 0.0, 0.0, 0.0, 0.0, 0.0, 0.0, 0.0, 0.0, 0.0, 0.0, 0.0, 0.0, 0.0, 0.0, 0.0, 0.0, 0.0, 0.0, 0.0, 0.0, 0.0, 0.0, 0.0, 0.0, 0.0, 0.0, 0.0, 0.0, 0.0, 0.0, 0.0, 0.0, 0.0, 0.0, 0.0, 0.0, 0.0, 0.0, 0.0, 0.0, 0.0, 0.0, 0.0, 0.0, 0.0, 0.0, 0.0, 0.0, 0.0, 0.0, 0.0, 0.0, 0.0, 0.0, 0.0, 0.0, 0.0, 0.0, 0.0, 0.0, 0.0, 0.0, 0.0, 0.0, 0.0, 0.0, 0.0, 0.0, 0.0, 0.0, 0.0])
me_plane.materials.append(mat_material_004)
me_plane.use_remesh_preserve_volume = False
me_plane.use_remesh_preserve_attributes = False
me_plane.use_mirror_vertex_groups = False
me_plane.update()
me_plane.normals_split_custom_set([tuple(v) for v in zip(*[iter([0.0, 0.0, 1.0, 0.0, 0.0, 1.0, 0.0, 0.0, 1.0, 0.0, 0.0, 1.0, -0.96, -0.1287, -0.2487, -0.96, -0.1287, -0.2487, -0.96, -0.1287, -0.2487, 0.6772, 0.3792, -0.6306, 0.6772, 0.3792, -0.6306, 0.6772, 0.3792, -0.6306, 0.9632, -0.07385, -0.2585, 0.9632, -0.07385, -0.2585, 0.9632, -0.07385, -0.2585, -0.9802, -0.1395, -0.1406, -0.9802, -0.1395, -0.1406, -0.9802, -0.1395, -0.1406, -0.4695, -0.8829, 0.007058, -0.4695, -0.8829, 0.007058, -0.4695, -0.8829, 0.007058, -0.9516, 0.3064, -0.02409, -0.9516, 0.3064, -0.02409, -0.9516, 0.3064, -0.02409, 0.6652, -0.7375, -0.1163, 0.6652, -0.7375, -0.1163, 0.6652, -0.7375, -0.1163, -0.9534, -0.2318, 0.1929, -0.9534, -0.2318, 0.1929, -0.9534, -0.2318, 0.1929, -0.06675, 0.5339, -0.8429, -0.06675, 0.5339, -0.8429, -0.06675, 0.5339, -0.8429, 0.7339, 0.01247, 0.6792, 0.7339, 0.01247, 0.6792, 0.7339, 0.01247, 0.6792, 0.7339, 0.01247, 0.6792, -0.06361, -0.8418, -0.536, -0.06361, -0.8418, -0.536, -0.06361, -0.8418, -0.536, -0.1241, -0.9846, 0.1234, -0.1241, -0.9846, 0.1234, -0.1241, -0.9846, 0.1234, -0.1241, -0.9846, 0.1234, -0.6652, 0.7375, 0.1163, -0.6652, 0.7375, 0.1163, -0.6652, 0.7375, 0.1163, -0.1222, 0.9894, -0.07785, -0.1222, 0.9894, -0.07785, -0.1222, 0.9894, -0.07785, -0.1222, 0.9894, -0.07785, 0.9913, 0.09134, -0.09444, 0.9913, 0.09134, -0.09444, 0.9913, 0.09134, -0.09444, 0.9913, 0.09134, -0.09444, 0.9913, 0.09134, -0.09444, -0.03205, -0.04909, -0.9983, -0.03205, -0.04909, -0.9983, -0.03205, -0.04909, -0.9983, -0.03205, -0.04909, -0.9983, -0.03205, -0.04909, -0.9983, 0.9518, 0.1372, -0.2745, 0.9518, 0.1372, -0.2745, 0.9518, 0.1372, -0.2745, 0.6652, -0.7375, -0.1163, 0.6652, -0.7375, -0.1163, 0.6652, -0.7375, -0.1163, 0.486, 0.8721, -0.05739, 0.486, 0.8721, -0.05739, 0.486, 0.8721, -0.05739, 0.486, 0.8721, -0.05739, 0.4581, -0.4233, 0.7816, 0.4581, -0.4233, 0.7816, 0.4581, -0.4233, 0.7816, 0.2273, 0.9639, -0.1386, 0.2273, 0.9639, -0.1386, 0.2273, 0.9639, -0.1386, 0.2273, 0.9639, -0.1386, -0.2245, 0.5635, 0.795, -0.2245, 0.5635, 0.795, -0.2245, 0.5635, 0.795, -0.2245, 0.5635, 0.795, -9.403e-07, -1.53e-07, 1.0, -9.403e-07, -1.53e-07, 1.0, -9.403e-07, -1.53e-07, 1.0, -9.403e-07, -1.53e-07, 1.0, 0.4884, -0.3458, -0.8012, 0.4884, -0.3458, -0.8012, 0.4884, -0.3458, -0.8012, 0.6396, -0.7678, -0.03752, 0.6396, -0.7678, -0.03752, 0.6396, -0.7678, -0.03752, 0.3695, 0.5374, -0.7581, 0.3695, 0.5374, -0.7581, 0.3695, 0.5374, -0.7581, 0.4697, 0.873, 0.1317, 0.4697, 0.873, 0.1317, 0.4697, 0.873, 0.1317, 0.1428, -0.987, -0.07329, 0.1428, -0.987, -0.07329, 0.1428, -0.987, -0.07329, -0.9666, -0.1919, -0.1699, -0.9666, -0.1919, -0.1699, -0.9666, -0.1919, -0.1699, 0.3279, -0.1736, 0.9286, 0.3279, -0.1736, 0.9286, 0.3279, -0.1736, 0.9286, -0.4015, -0.5406, 0.7393, -0.4015, -0.5406, 0.7393, -0.4015, -0.5406, 0.7393, -0.4141, -0.642, 0.6452, -0.4141, -0.642, 0.6452, -0.4141, -0.642, 0.6452, -0.487, -0.4977, 0.7177, -0.487, -0.4977, 0.7177, -0.487, -0.4977, 0.7177, -0.6658, -0.2711, -0.6952, -0.6658, -0.2711, -0.6952, -0.6658, -0.2711, -0.6952, 0.5636, -0.242, 0.7898, 0.5636, -0.242, 0.7898, 0.5636, -0.242, 0.7898, -0.8043, -0.005723, -0.5942, -0.8043, -0.005723, -0.5942, -0.8043, -0.005723, -0.5942, -0.09696, -0.9224, -0.3738, -0.09696, -0.9224, -0.3738, -0.09696, -0.9224, -0.3738, 0.753, -0.6531, 0.08051, 0.753, -0.6531, 0.08051, 0.753, -0.6531, 0.08051, 0.9786, -0.1842, -0.09156, 0.9786, -0.1842, -0.09156, 0.9786, -0.1842, -0.09156, 0.9406, 0.2963, 0.1656, 0.9406, 0.2963, 0.1656, 0.9406, 0.2963, 0.1656, 0.7033, 0.7102, -0.0332, 0.7033, 0.7102, -0.0332, 0.7033, 0.7102, -0.0332, 0.03058, -0.4824, -0.8754, 0.03058, -0.4824, -0.8754, 0.03058, -0.4824, -0.8754, 0.721, 0.1588, -0.6745, 0.721, 0.1588, -0.6745, 0.721, 0.1588, -0.6745, 0.6592, 0.4158, -0.6265, 0.6592, 0.4158, -0.6265, 0.6592, 0.4158, -0.6265, 0.3576, -0.001187, -0.9339, 0.3576, -0.001187, -0.9339, 0.3576, -0.001187, -0.9339, 0.8317, -0.3139, -0.458, 0.8317, -0.3139, -0.458, 0.8317, -0.3139, -0.458, 0.04486, 0.9983, 0.03751, 0.04486, 0.9983, 0.03751, 0.04486, 0.9983, 0.03751, 0.3318, -0.942, -0.05054, 0.3318, -0.942, -0.05054, 0.3318, -0.942, -0.05054, -0.3994, -0.5801, -0.7099, -0.3994, -0.5801, -0.7099, -0.3994, -0.5801, -0.7099, -0.3994, -0.5801, -0.7099, 0.2433, 0.5401, 0.8056, 0.2433, 0.5401, 0.8056, 0.2433, 0.5401, 0.8056, 0.5175, 0.3279, 0.7904, 0.5175, 0.3279, 0.7904, 0.5175, 0.3279, 0.7904, 0.125, -0.5068, 0.8529, 0.125, -0.5068, 0.8529, 0.125, -0.5068, 0.8529, 0.0331, 0.9988, 0.03658, 0.0331, 0.9988, 0.03658, 0.0331, 0.9988, 0.03658, -0.2665, 0.1127, 0.9572, -0.2665, 0.1127, 0.9572, -0.2665, 0.1127, 0.9572, -0.5674, -0.7902, 0.2318, -0.5674, -0.7902, 0.2318, -0.5674, -0.7902, 0.2318, 0.879, 0.4406, 0.1823, 0.879, 0.4406, 0.1823, 0.879, 0.4406, 0.1823, 0.01784, 0.9884, 0.151, 0.01784, 0.9884, 0.151, 0.01784, 0.9884, 0.151, -0.8696, 0.1908, 0.4554, -0.869, 0.1908, 0.4566, -0.8696, 0.1911, 0.4552, -0.8696, 0.1908, 0.4554, -0.8667, 0.194, 0.4595, -0.869, 0.1908, 0.4566, 0.9524, 0.08694, -0.2921, 0.9524, 0.08694, -0.2921, 0.9524, 0.08694, -0.2921, 0.6614, 0.7014, -0.2656, 0.6614, 0.7014, -0.2656, 0.6614, 0.7014, -0.2656, 0.4024, 0.8394, -0.3652, 0.4024, 0.8394, -0.3652, 0.4024, 0.8394, -0.3652, -0.7744, 0.4417, -0.4529, -0.7744, 0.4417, -0.4529, -0.7744, 0.4417, -0.4529, 0.1961, 0.5664, -0.8005, 0.1961, 0.5664, -0.8005, 0.1961, 0.5664, -0.8005, -0.7089, 0.3581, -0.6076, -0.7089, 0.3581, -0.6076, -0.7089, 0.3581, -0.6076, 0.2103, 0.426, -0.88, 0.2103, 0.426, -0.88, 0.2103, 0.426, -0.88, 0.2103, 0.426, -0.88, 0.5802, -0.5372, -0.6122, 0.5802, -0.5372, -0.6122, 0.5802, -0.5372, -0.6122, 0.5802, -0.5372, -0.6122, -0.9541, 0.2993, 0.01215, -0.9541, 0.2993, 0.01215, -0.9541, 0.2993, 0.01215, -0.2123, 0.2134, 0.9536, -0.2123, 0.2134, 0.9536, -0.2123, 0.2134, 0.9536, -0.2123, 0.2134, 0.9536, 0.401, -0.911, 0.0961, 0.401, -0.911, 0.0961, 0.401, -0.911, 0.0961, 0.2205, 0.5816, 0.783, 0.2205, 0.5816, 0.783, 0.2205, 0.5816, 0.783, 0.8685, 0.0687, 0.4909, 0.8685, 0.0687, 0.4909, 0.8685, 0.0687, 0.4909, 0.1571, -0.8027, 0.5754, 0.1571, -0.8027, 0.5754, 0.1571, -0.8027, 0.5754, -0.4356, -0.3246, 0.8396, -0.4356, -0.3246, 0.8396, -0.4356, -0.3246, 0.8396, -0.103, -0.8078, 0.5804, -0.103, -0.8078, 0.5804, -0.103, -0.8078, 0.5804, 0.4852, -0.3759, 0.7895, 0.4852, -0.3759, 0.7895, 0.4852, -0.3759, 0.7895, -0.5513, -0.8319, -0.06331, -0.5513, -0.8319, -0.06331, -0.5513, -0.8319, -0.06331, 0.8354, 0.06597, 0.5456, 0.8354, 0.06597, 0.5456, 0.8354, 0.06597, 0.5456, -0.0003352, 0.9843, 0.1766, -0.0003352, 0.9843, 0.1766, -0.0003352, 0.9843, 0.1766, -0.7593, 0.4676, 0.4525, -0.7593, 0.4676, 0.4525, -0.7593, 0.4676, 0.4525, -0.9373, 0.2932, 0.1885, -0.9373, 0.2932, 0.1885, -0.9373, 0.2932, 0.1885, -0.8878, -0.1849, 0.4214, -0.8878, -0.1849, 0.4214, -0.8878, -0.1849, 0.4214, 0.9463, -0.2625, -0.1885, 0.9463, -0.2625, -0.1885, 0.9463, -0.2625, -0.1885, 0.8889, 0.1882, -0.4177, 0.8889, 0.1882, -0.4177, 0.8889, 0.1882, -0.4177, 0.8452, 0.5232, -0.1094, 0.8452, 0.5232, -0.1094, 0.8452, 0.5232, -0.1094, 0.8452, 0.5232, -0.1094, -0.74, 0.5207, -0.4257, -0.74, 0.5207, -0.4257, -0.74, 0.5207, -0.4257, -0.8205, -0.405, -0.4035, -0.8205, -0.405, -0.4035, -0.8205, -0.405, -0.4035, -0.6253, 0.006272, -0.7803, -0.6253, 0.006272, -0.7803, -0.6253, 0.006272, -0.7803, -0.6253, 0.006272, -0.7803, 0.0641, 0.8124, -0.5796, 0.0641, 0.8124, -0.5796, 0.0641, 0.8124, -0.5796, -0.6946, 0.00598, -0.7194, -0.6946, 0.00598, -0.7194, -0.6946, 0.00598, -0.7194, -0.6946, 0.00598, -0.7194, 0.6458, 0.2885, 0.7069, 0.6458, 0.2885, 0.7069, 0.6458, 0.2885, 0.7069, 0.6458, 0.2885, 0.7069, 0.6458, 0.2885, 0.7069, 8.62e-07, -1.48e-07, 1.0, 8.62e-07, -1.48e-07, 1.0, 8.62e-07, -1.48e-07, 1.0, 8.62e-07, -1.48e-07, 1.0, -0.356, 0.481, -0.8012, -0.356, 0.481, -0.8012, -0.356, 0.481, -0.8012, -0.368, 0.9291, -0.03752, -0.368, 0.9291, -0.03752, -0.368, 0.9291, -0.03752, -0.5188, -0.3951, -0.7581, -0.5188, -0.3951, -0.7581, -0.5188, -0.3951, -0.7581, -0.7188, -0.6827, 0.1317, -0.7188, -0.6827, 0.1317, -0.7188, -0.6827, 0.1317, 0.1725, 0.9823, -0.0733, 0.1725, 0.9823, -0.0733, 0.1725, 0.9823, -0.0733, 0.9782, -0.1195, -0.1699, 0.9782, -0.1195, -0.1699, 0.9782, -0.1195, -0.1699, -0.2573, 0.2673, 0.9286, -0.2573, 0.2673, 0.9286, -0.2573, 0.2673, 0.9286, 0.5502, 0.3883, 0.7393, 0.5502, 0.3883, 0.7393, 0.5502, 0.3883, 0.7393, 0.5939, 0.4806, 0.6452, 0.5939, 0.4806, 0.6452, 0.5939, 0.4806, 0.6452, 0.618, 0.3208, 0.7177, 0.618, 0.3208, 0.7177, 0.618, 0.3208, 0.7177, 0.7171, 0.04965, -0.6952, 0.7171, 0.04965, -0.6952, 0.7171, 0.04965, -0.6952, -0.4599, 0.4058, 0.7898, -0.4599, 0.4058, 0.7898, -0.4599, 0.4058, 0.7898, 0.7659, -0.2457, -0.5942, 0.7659, -0.2457, -0.5942, 0.7659, -0.2457, -0.5942, 0.3801, 0.846, -0.3738, 0.3801, 0.846, -0.3738, 0.3801, 0.846, -0.3738, -0.5114, 0.8555, 0.08051, -0.5114, 0.8555, 0.08051, -0.5114, 0.8555, 0.08051, -0.8722, 0.4805, -0.09156, -0.8722, 0.4805, -0.09156, -0.8722, 0.4805, -0.09156, -0.9861, 0.01219, 0.1656, -0.9861, 0.01219, 0.1656, -0.9861, 0.01219, 0.1656, -0.8898, -0.4551, -0.0332, -0.8898, -0.4551, -0.0332, -0.8898, -0.4551, -0.0332, 0.1216, 0.4679, -0.8754, 0.1216, 0.4679, -0.8754, 0.1216, 0.4679, -0.8754, -0.7346, 0.07421, -0.6745, -0.7346, 0.07421, -0.6745, -0.7346, 0.07421, -0.6745, -0.7561, -0.1892, -0.6265, -0.7561, -0.1892, -0.6265, -0.7561, -0.1892, -0.6265, -0.3394, 0.1128, -0.9339, -0.3394, 0.1128, -0.9339, -0.3394, 0.1128, -0.9339, -0.6921, 0.5579, -0.458, -0.6921, 0.5579, -0.458, -0.6921, 0.5579, -0.458, -0.3543, -0.9344, 0.03751, -0.3543, -0.9344, 0.03751, -0.3543, -0.9344, 0.03751, -0.02109, 0.9985, -0.05054, -0.02109, 0.9985, -0.05054, -0.02109, 0.9985, -0.05054, 0.5606, 0.4264, -0.7099, 0.5606, 0.4264, -0.7099, 0.5606, 0.4264, -0.7099, 0.5606, 0.4264, -0.7099, -0.3998, -0.4372, 0.8056, -0.3998, -0.4372, 0.8056, -0.3998, -0.4372, 0.8056, -0.594, -0.15, 0.7904, -0.594, -0.15, 0.7904, -0.594, -0.15, 0.7904, 0.03945, 0.5205, 0.8529, 0.03945, 0.5205, 0.8529, 0.03945, 0.5205, 0.8529, -0.3433, -0.9385, 0.03658, -0.3433, -0.9385, 0.03658, -0.3433, -0.9385, 0.03658, 0.218, -0.1903, 0.9572, 0.218, -0.1903, 0.9572, 0.218, -0.1903, 0.9572, 0.7857, 0.5735, 0.2318, 0.7857, 0.5735, 0.2318, 0.7857, 0.5735, 0.2318, -0.9726, -0.1441, 0.1823, -0.9726, -0.1441, 0.1823, -0.9726, -0.1441, 0.1823, -0.3255, -0.9334, 0.151, -0.3255, -0.9334, 0.151, -0.3255, -0.9334, 0.151, 0.7666, -0.4527, 0.4554, 0.766, -0.4526, 0.4566, 0.7665, -0.4531, 0.4552, 0.7666, -0.4527, 0.4554, 0.7628, -0.4549, 0.4595, 0.766, -0.4526, 0.4566, -0.932, 0.2148, -0.2921, -0.932, 0.2148, -0.2921, -0.932, 0.2148, -0.2921, -0.8474, -0.4598, -0.2656, -0.8474, -0.4598, -0.2656, -0.8474, -0.4598, -0.2656, -0.6444, -0.6718, -0.3652, -0.6444, -0.6718, -0.3652, -0.6444, -0.6718, -0.3652, 0.5978, -0.6614, -0.4529, 0.5978, -0.6614, -0.4529, 0.5978, -0.6614, -0.4529, -0.3631, -0.4769, -0.8005, -0.3631, -0.4769, -0.8005, -0.3631, -0.4769, -0.8005, 0.5617, -0.5615, -0.6076, 0.5617, -0.5615, -0.6076, 0.5617, -0.5615, -0.6076, -0.3328, -0.339, -0.88, -0.3328, -0.339, -0.88, -0.3328, -0.339, -0.88, -0.3328, -0.339, -0.88, -0.3835, 0.6915, -0.6122, -0.3835, 0.6915, -0.6122, -0.3835, 0.6915, -0.6122, -0.3835, 0.6915, -0.6122, 0.813, -0.5822, 0.01215, 0.813, -0.5822, 0.01215, 0.813, -0.5822, 0.01215, 0.1351, -0.269, 0.9536, 0.1351, -0.269, 0.9536, 0.1351, -0.269, 0.9536, 0.1351, -0.269, 0.9536, -0.09652, 0.9907, 0.0961, -0.09652, 0.9907, 0.0961, -0.09652, 0.9907, 0.0961, -0.391, -0.4837, 0.783, -0.391, -0.4837, 0.783, -0.391, -0.4837, 0.783, -0.8466, 0.2059, 0.4909, -0.8466, 0.2059, 0.4909, -0.8466, 0.2059, 0.4909, 0.1013, 0.8116, 0.5754, 0.1013, 0.8116, 0.5754, 0.1013, 0.8116, 0.5754, 0.5152, 0.1724, 0.8396, 0.5152, 0.1724, 0.8396, 0.5152, 0.1724, 0.8396, 0.35, 0.7353, 0.5804, 0.35, 0.7353, 0.5804, 0.35, 0.7353, 0.5804, -0.3436, 0.5086, 0.7895, -0.3436, 0.5086, 0.7895, -0.3436, 0.5086, 0.7895, 0.7835, 0.6182, -0.06331, 0.7835, 0.6182, -0.06331, 0.7835, 0.6182, -0.06331, -0.8143, 0.1982, 0.5456, -0.8143, 0.1982, 0.5456, -0.8143, 0.1982, 0.5456, -0.307, -0.9352, 0.1766, -0.307, -0.9352, 0.1766, -0.307, -0.9352, 0.1766, 0.5754, -0.6813, 0.4525, 0.5754, -0.6813, 0.4525, 0.5754, -0.6813, 0.4525, 0.7989, -0.5711, 0.1885, 0.7989, -0.5711, 0.1885, 0.7989, -0.5711, 0.1885, 0.9012, -0.1016, 0.4214, 0.9012, -0.1016, 0.4214, 0.9012, -0.1016, 0.4214, -0.8171, 0.5449, -0.1885, -0.8171, 0.5449, -0.1885, -0.8171, 0.5449, -0.1885, -0.9032, 0.09875, -0.4177, -0.9032, 0.09875, -0.4177, -0.9032, 0.09875, -0.4177, -0.9663, -0.2331, -0.1094, -0.9663, -0.2331, -0.1094, -0.9663, -0.2331, -0.1094, -0.9663, -0.2331, -0.1094, 0.5405, -0.7257, -0.4257, 0.5405, -0.7257, -0.4257, 0.5405, -0.7257, -0.4257, 0.9059, 0.1286, -0.4035, 0.9059, 0.1286, -0.4035, 0.9059, 0.1286, -0.4035, 0.5921, -0.2012, -0.7803, 0.5921, -0.2012, -0.7803, 0.5921, -0.2012, -0.7803, 0.5921, -0.2012, -0.7803, -0.3145, -0.7517, -0.5796, -0.3145, -0.7517, -0.5796, -0.3145, -0.7517, -0.5796, 0.658, -0.2225, -0.7194, 0.658, -0.2225, -0.7194, 0.658, -0.2225, -0.7194, 0.658, -0.2225, -0.7194, -0.7035, -0.07244, 0.7069, -0.7035, -0.07244, 0.7069, -0.7035, -0.07244, 0.7069, -0.7035, -0.07244, 0.7069, -0.7035, -0.07244, 0.7069, 0.9522, -0.1775, -0.2487, 0.9522, -0.1775, -0.2487, 0.9522, -0.1775, -0.2487, -0.7617, -0.1489, -0.6306, -0.7617, -0.1489, -0.6306, -0.7617, -0.1489, -0.6306, -0.892, 0.3709, -0.2585, -0.892, 0.3709, -0.2585, -0.892, 0.3709, -0.2585, 0.9747, -0.1735, -0.1406, 0.9747, -0.1735, -0.1406, 0.9747, -0.1735, -0.1406, 0.7217, 0.6922, 0.007058, 0.7217, 0.6922, 0.007058, 0.7217, 0.6922, 0.007058, 0.8083, -0.5882, -0.02409, 0.8083, -0.5882, -0.02409, 0.8083, -0.5882, -0.02409, -0.4017, 0.9083, -0.1163, -0.4017, 0.9083, -0.1163, -0.4017, 0.9083, -0.1163, 0.9782, -0.07744, 0.1929, 0.9782, -0.07744, 0.1929, 0.9782, -0.07744, 0.1929, -0.1033, -0.5281, -0.8429, -0.1033, -0.5281, -0.8429, -0.1033, -0.5281, -0.8429, -0.7011, 0.2173, 0.6792, -0.7011, 0.2173, 0.6792, -0.7011, 0.2173, 0.6792, -0.7011, 0.2173, 0.6792, 0.3232, 0.7799, -0.536, 0.3232, 0.7799, -0.536, 0.3232, 0.7799, -0.536, 0.4253, 0.8966, 0.1234, 0.4253, 0.8966, 0.1234, 0.4253, 0.8966, 0.1234, 0.4253, 0.8966, 0.1234, 0.4017, -0.9083, 0.1163, 0.4017, -0.9083, 0.1163, 0.4017, -0.9083, 0.1163, -0.1928, -0.9782, -0.07785, -0.1928, -0.9782, -0.07785, -0.1928, -0.9782, -0.07785, -0.1928, -0.9782, -0.07785, -0.9703, 0.2227, -0.09444, -0.9703, 0.2227, -0.09444, -0.9703, 0.2227, -0.09444, -0.9703, 0.2227, -0.09444, -0.9703, 0.2227, -0.09444, 0.04577, 0.03663, -0.9983, 0.04577, 0.03663, -0.9983, 0.04577, 0.03663, -0.9983, 0.04577, 0.03663, -0.9983, 0.04577, 0.03663, -0.9983, -0.947, 0.1668, -0.2745, -0.947, 0.1668, -0.2745, -0.947, 0.1668, -0.2745, -0.4017, 0.9083, -0.1163, -0.4017, 0.9083, -0.1163, -0.4017, 0.9083, -0.1163, -0.734, -0.6768, -0.05739, -0.734, -0.6768, -0.05739, -0.734, -0.6768, -0.05739, -0.734, -0.6768, -0.05739, -0.3031, 0.5452, 0.7816, -0.3031, 0.5452, 0.7816, -0.3031, 0.5452, 0.7816, -0.5169, -0.8448, -0.1386, -0.5169, -0.8448, -0.1386, -0.5169, -0.8448, -0.1386, -0.5169, -0.8448, -0.1386, 0.0373, -0.6054, 0.795, 0.0373, -0.6054, 0.795, 0.0373, -0.6054, 0.795, 0.0373, -0.6054, 0.795])] * 3)])

# ---- objects
ob_plane = bpy.data.objects.new('Plane', me_plane)
ob_camera = bpy.data.objects.new('Camera', cam_camera)

# ---- transforms, parenting, visibility, modifiers, constraints
ob_plane.location = (0.0, 0.0, 0.0)
ob_plane.lineart.crease_threshold = 0.0
ob_camera.location = (0.145, 13.96, 3.056)
ob_camera.rotation_euler = (1.571, 0.0, 3.142)
ob_camera.lock_rotations_4d = False
ob_camera.empty_display_type = 'ARROWS'
ob_camera.color = (0.0, 0.0, 0.0, 0.0)
ob_camera.display_type = 'WIRE'
ob_camera.lineart.crease_threshold = 0.0

# ---- collection membership
col_collection_1.objects.link(ob_plane)
col_collection_1.objects.link(ob_camera)

# ---- scene / render settings (as saved in the file)
scene.camera = ob_camera
scene.frame_start = 1; scene.frame_end = 250; scene.frame_set(1)
scene.render.engine = 'BLENDER_EEVEE_NEXT'
scene.render.resolution_x = 1000
scene.render.resolution_y = 800
scene.render.resolution_percentage = 50
scene.render.dither_intensity = 0.0
scene.cycles.use_denoising = False
scene.cycles.samples = 128
scene.cycles.sampling_pattern = 'TABULATED_SOBOL'
scene.cycles.use_adaptive_sampling = False
scene.cycles.use_light_tree = False
scene.cycles.blur_glossy = 0.0
scene.cycles.sample_clamp_indirect = 0.0
scene.view_settings.view_transform = 'Standard'
bpy.context.view_layer.update()

# ---- added for rendering (the .blend has no usable light): sun
light_auto_sun = bpy.data.lights.new('AutoSun', 'SUN')
light_auto_sun.energy = 3.0
light_auto_sun.angle = 0.0523599
ob_auto_sun = bpy.data.objects.new('AutoSun', light_auto_sun)
scene.collection.objects.link(ob_auto_sun)
ob_auto_sun.rotation_euler = (0.872665, 0.174533, 0.523599)
bpy.context.view_layer.update()
